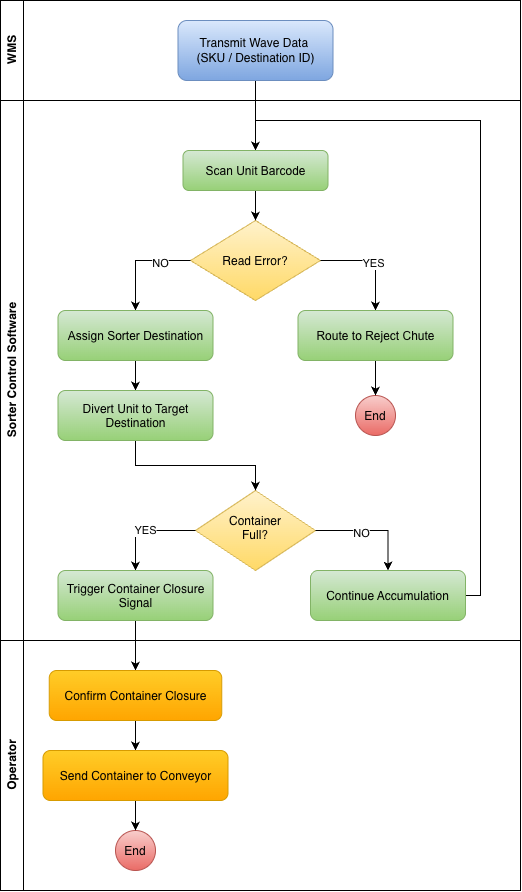

The diagram above was exported from draw.io. Its source (the exported page's mxGraphModel, read from the mxfile embedded in the PNG):
<mxGraphModel dx="694" dy="456" grid="1" gridSize="10" guides="1" tooltips="1" connect="1" arrows="1" fold="1" page="1" pageScale="1" pageWidth="827" pageHeight="1169" math="0" shadow="0">
  <root>
    <mxCell id="0" />
    <mxCell id="1" parent="0" />
    <mxCell id="pDFOYJONAwY2HtyLgjaB-6" edge="1" parent="1" source="FYbTlg54B8HE8SuiMPs6-2" style="edgeStyle=orthogonalEdgeStyle;rounded=0;orthogonalLoop=1;jettySize=auto;html=1;defaultLabelBackgroundColor=page;entryX=0.5;entryY=0;entryDx=0;entryDy=0;exitX=0.5;exitY=1;exitDx=0;exitDy=0;" target="FYbTlg54B8HE8SuiMPs6-3" value="">
      <mxGeometry relative="1" x="-0.738" as="geometry">
        <mxPoint x="230" y="160" as="targetPoint" />
      </mxGeometry>
    </mxCell>
    <mxCell id="pDFOYJONAwY2HtyLgjaB-43" edge="1" parent="1" source="FYbTlg54B8HE8SuiMPs6-9" style="edgeStyle=orthogonalEdgeStyle;rounded=0;orthogonalLoop=1;jettySize=auto;html=1;defaultLabelBackgroundColor=page;exitX=0.5;exitY=1;exitDx=0;exitDy=0;entryX=0.5;entryY=0;entryDx=0;entryDy=0;" target="FYbTlg54B8HE8SuiMPs6-10" value="">
      <mxGeometry relative="1" x="0.7829" as="geometry" />
    </mxCell>
    <mxCell id="pDFOYJONAwY2HtyLgjaB-54" parent="1" style="swimlane;horizontal=0;whiteSpace=wrap;html=1;" value="WMS" vertex="1">
      <mxGeometry height="100" width="520" y="10" as="geometry" />
    </mxCell>
    <mxCell id="FYbTlg54B8HE8SuiMPs6-2" parent="pDFOYJONAwY2HtyLgjaB-54" style="rounded=1;whiteSpace=wrap;html=1;roundedPerimeter=1;fillColor=#dae8fc;gradientColor=#7ea6e0;strokeColor=#6c8ebf;" value="Transmit Wave Data&amp;nbsp;&lt;div&gt;(SKU / Destination ID)&lt;/div&gt;" vertex="1">
      <mxGeometry height="60" width="155" x="177.5" y="20" as="geometry" />
    </mxCell>
    <mxCell id="pDFOYJONAwY2HtyLgjaB-55" parent="1" style="swimlane;horizontal=0;whiteSpace=wrap;html=1;" value="Sorter Control Software" vertex="1">
      <mxGeometry height="540" width="520" y="110" as="geometry" />
    </mxCell>
    <mxCell id="pDFOYJONAwY2HtyLgjaB-25" parent="pDFOYJONAwY2HtyLgjaB-55" style="rhombus;whiteSpace=wrap;html=1;shapeInside=1;rounded=0;fillColor=#fff2cc;strokeColor=#d6b656;gradientColor=#ffd966;" value="Read Error?" vertex="1">
      <mxGeometry height="80" width="130" x="190" y="120" as="geometry" />
    </mxCell>
    <mxCell id="pDFOYJONAwY2HtyLgjaB-26" edge="1" parent="pDFOYJONAwY2HtyLgjaB-55" source="FYbTlg54B8HE8SuiMPs6-3" style="edgeStyle=orthogonalEdgeStyle;rounded=0;orthogonalLoop=1;jettySize=auto;html=1;defaultLabelBackgroundColor=page;exitX=0.5;exitY=1;exitDx=0;exitDy=0;" target="pDFOYJONAwY2HtyLgjaB-25" value="">
      <mxGeometry relative="1" x="0.9127" as="geometry" />
    </mxCell>
    <mxCell id="pDFOYJONAwY2HtyLgjaB-31" edge="1" parent="pDFOYJONAwY2HtyLgjaB-55" source="pDFOYJONAwY2HtyLgjaB-25" style="edgeStyle=orthogonalEdgeStyle;rounded=0;orthogonalLoop=1;jettySize=auto;html=1;entryX=0.5;entryY=0;entryDx=0;entryDy=0;defaultLabelBackgroundColor=page;exitX=0;exitY=0.5;exitDx=0;exitDy=0;" target="FYbTlg54B8HE8SuiMPs6-5">
      <mxGeometry relative="1" as="geometry" />
    </mxCell>
    <mxCell id="pDFOYJONAwY2HtyLgjaB-32" connectable="0" parent="pDFOYJONAwY2HtyLgjaB-31" style="edgeLabel;html=1;align=center;verticalAlign=middle;resizable=0;points=[];inheritText=1;defaultLabelBackgroundColor=page;" value="NO" vertex="1">
      <mxGeometry relative="1" x="-0.4143" y="1" as="geometry">
        <mxPoint y="1" as="offset" />
      </mxGeometry>
    </mxCell>
    <mxCell id="pDFOYJONAwY2HtyLgjaB-29" edge="1" parent="pDFOYJONAwY2HtyLgjaB-55" source="pDFOYJONAwY2HtyLgjaB-25" style="edgeStyle=orthogonalEdgeStyle;rounded=0;orthogonalLoop=1;jettySize=auto;html=1;defaultLabelBackgroundColor=page;exitX=1;exitY=0.5;exitDx=0;exitDy=0;entryX=0.5;entryY=0;entryDx=0;entryDy=0;" target="FYbTlg54B8HE8SuiMPs6-6" value="">
      <mxGeometry relative="1" as="geometry" />
    </mxCell>
    <mxCell id="pDFOYJONAwY2HtyLgjaB-30" connectable="0" parent="pDFOYJONAwY2HtyLgjaB-29" style="edgeLabel;html=1;align=center;verticalAlign=middle;resizable=0;points=[];inheritText=1;defaultLabelBackgroundColor=page;" value="YES" vertex="1">
      <mxGeometry relative="1" x="0.0824" y="-3" as="geometry">
        <mxPoint as="offset" />
      </mxGeometry>
    </mxCell>
    <mxCell id="pDFOYJONAwY2HtyLgjaB-52" parent="pDFOYJONAwY2HtyLgjaB-55" style="ellipse;whiteSpace=wrap;html=1;shapeInside=1;rounded=0;fillColor=#f8cecc;strokeColor=#b85450;gradientColor=#ea6b66;" value="End" vertex="1">
      <mxGeometry height="40" width="40" x="355" y="295" as="geometry" />
    </mxCell>
    <mxCell id="pDFOYJONAwY2HtyLgjaB-53" edge="1" parent="pDFOYJONAwY2HtyLgjaB-55" source="FYbTlg54B8HE8SuiMPs6-6" style="edgeStyle=orthogonalEdgeStyle;rounded=0;orthogonalLoop=1;jettySize=auto;html=1;defaultLabelBackgroundColor=page;exitX=0.5;exitY=1;exitDx=0;exitDy=0;" target="pDFOYJONAwY2HtyLgjaB-52" value="">
      <mxGeometry relative="1" as="geometry" />
    </mxCell>
    <mxCell id="pDFOYJONAwY2HtyLgjaB-34" edge="1" parent="pDFOYJONAwY2HtyLgjaB-55" source="FYbTlg54B8HE8SuiMPs6-5" style="edgeStyle=orthogonalEdgeStyle;rounded=0;orthogonalLoop=1;jettySize=auto;html=1;defaultLabelBackgroundColor=page;exitX=0.5;exitY=1;exitDx=0;exitDy=0;entryX=0.5;entryY=0;entryDx=0;entryDy=0;" target="FYbTlg54B8HE8SuiMPs6-7" value="">
      <mxGeometry relative="1" x="0.7462" as="geometry" />
    </mxCell>
    <mxCell id="pDFOYJONAwY2HtyLgjaB-35" parent="pDFOYJONAwY2HtyLgjaB-55" style="rhombus;whiteSpace=wrap;html=1;shapeInside=1;rounded=0;fillColor=#fff2cc;strokeColor=#d6b656;gradientColor=#ffd966;" value="Container Full?" vertex="1">
      <mxGeometry height="80" width="120" x="195" y="390" as="geometry" />
    </mxCell>
    <mxCell id="pDFOYJONAwY2HtyLgjaB-36" edge="1" parent="pDFOYJONAwY2HtyLgjaB-55" source="FYbTlg54B8HE8SuiMPs6-7" style="edgeStyle=orthogonalEdgeStyle;rounded=0;orthogonalLoop=1;jettySize=auto;html=1;defaultLabelBackgroundColor=page;exitX=0.5;exitY=1;exitDx=0;exitDy=0;" target="pDFOYJONAwY2HtyLgjaB-35" value="">
      <mxGeometry relative="1" x="0.8588" as="geometry" />
    </mxCell>
    <mxCell id="pDFOYJONAwY2HtyLgjaB-38" edge="1" parent="pDFOYJONAwY2HtyLgjaB-55" source="pDFOYJONAwY2HtyLgjaB-35" style="edgeStyle=orthogonalEdgeStyle;rounded=0;orthogonalLoop=1;jettySize=auto;html=1;defaultLabelBackgroundColor=page;entryX=0.5;entryY=0;entryDx=0;entryDy=0;exitX=0;exitY=0.5;exitDx=0;exitDy=0;" target="FYbTlg54B8HE8SuiMPs6-9" value="YES">
      <mxGeometry relative="1" as="geometry" />
    </mxCell>
    <mxCell id="pDFOYJONAwY2HtyLgjaB-62" edge="1" parent="pDFOYJONAwY2HtyLgjaB-55" source="FYbTlg54B8HE8SuiMPs6-8" style="edgeStyle=orthogonalEdgeStyle;rounded=0;orthogonalLoop=1;jettySize=auto;html=1;defaultLabelBackgroundColor=page;exitX=1;exitY=0.5;exitDx=0;exitDy=0;entryX=0.5;entryY=0;entryDx=0;entryDy=0;" target="FYbTlg54B8HE8SuiMPs6-3">
      <mxGeometry relative="1" x="-0.549" as="geometry">
        <Array as="points">
          <mxPoint x="480" y="495" />
          <mxPoint x="480" y="20" />
          <mxPoint x="255" y="20" />
        </Array>
        <mxPoint x="260" y="10" as="targetPoint" />
      </mxGeometry>
    </mxCell>
    <mxCell id="pDFOYJONAwY2HtyLgjaB-40" edge="1" parent="pDFOYJONAwY2HtyLgjaB-55" source="pDFOYJONAwY2HtyLgjaB-35" style="edgeStyle=orthogonalEdgeStyle;rounded=0;orthogonalLoop=1;jettySize=auto;html=1;defaultLabelBackgroundColor=page;entryX=0.5;entryY=0;entryDx=0;entryDy=0;exitX=1;exitY=0.5;exitDx=0;exitDy=0;" target="FYbTlg54B8HE8SuiMPs6-8" value="">
      <mxGeometry relative="1" as="geometry" />
    </mxCell>
    <mxCell id="pDFOYJONAwY2HtyLgjaB-41" connectable="0" parent="pDFOYJONAwY2HtyLgjaB-40" style="edgeLabel;html=1;align=center;verticalAlign=middle;resizable=0;points=[];inheritText=1;defaultLabelBackgroundColor=page;" value="NO" vertex="1">
      <mxGeometry relative="1" x="-0.2" y="-2" as="geometry">
        <mxPoint as="offset" />
      </mxGeometry>
    </mxCell>
    <mxCell id="FYbTlg54B8HE8SuiMPs6-3" parent="pDFOYJONAwY2HtyLgjaB-55" style="rounded=1;whiteSpace=wrap;html=1;roundedPerimeter=1;fillColor=#d5e8d4;gradientColor=#97d077;strokeColor=#82b366;" value="&lt;span class=&quot;rQesXe MPyX&quot; aria-owns=&quot;action-menu-parent-container&quot; style=&quot;font-family: &amp;quot;Google Sans&amp;quot;, Arial, sans-serif; margin: 0px; border-bottom: 0px rgb(22, 23, 26);&quot;&gt;&lt;font&gt;Scan Unit Barcode&lt;/font&gt;&lt;/span&gt;&lt;div tabindex=&quot;0&quot; aria-hidden=&quot;true&quot; style=&quot;font-family: &amp;quot;Google Sans&amp;quot;, Arial, sans-serif; font-size: 16px; margin: -1px; border-bottom: 0px rgb(22, 23, 26);&quot;&gt;&lt;/div&gt;&lt;div tabindex=&quot;0&quot; aria-hidden=&quot;true&quot; style=&quot;font-family: &amp;quot;Google Sans&amp;quot;, Arial, sans-serif; font-size: 16px; margin: -1px; border-bottom: 0px rgb(22, 23, 26);&quot;&gt;&lt;/div&gt;" vertex="1">
      <mxGeometry height="40" width="145" x="182.5" y="50" as="geometry" />
    </mxCell>
    <mxCell id="FYbTlg54B8HE8SuiMPs6-5" parent="pDFOYJONAwY2HtyLgjaB-55" style="rounded=1;whiteSpace=wrap;html=1;roundedPerimeter=1;fillColor=#d5e8d4;gradientColor=#97d077;strokeColor=#82b366;" value="&lt;span class=&quot;rQesXe MPyX&quot; style=&quot;font-family: &amp;quot;Google Sans&amp;quot;, Arial, sans-serif; margin: 0px; border-bottom: 0px rgb(22, 23, 26);&quot;&gt;&lt;font style=&quot;&quot;&gt;Assign Sorter Destination&lt;/font&gt;&lt;/span&gt;&lt;div tabindex=&quot;0&quot; aria-hidden=&quot;true&quot; style=&quot;font-family: &amp;quot;Google Sans&amp;quot;, Arial, sans-serif; font-size: 16px; margin: -1px; border-bottom: 0px rgb(22, 23, 26);&quot;&gt;&lt;/div&gt;&lt;div tabindex=&quot;0&quot; aria-hidden=&quot;true&quot; style=&quot;font-family: &amp;quot;Google Sans&amp;quot;, Arial, sans-serif; font-size: 16px; margin: -1px; border-bottom: 0px rgb(22, 23, 26);&quot;&gt;&lt;/div&gt;" vertex="1">
      <mxGeometry height="50" width="155" x="57.5" y="210" as="geometry" />
    </mxCell>
    <mxCell id="FYbTlg54B8HE8SuiMPs6-6" parent="pDFOYJONAwY2HtyLgjaB-55" style="rounded=1;whiteSpace=wrap;html=1;roundedPerimeter=1;fillColor=#d5e8d4;gradientColor=#97d077;strokeColor=#82b366;" value="&lt;span class=&quot;rQesXe MPyX&quot; style=&quot;font-family: &amp;quot;Google Sans&amp;quot;, Arial, sans-serif; margin: 0px; border-bottom: 0px rgb(22, 23, 26);&quot;&gt;&lt;font&gt;Route to Reject Chute&lt;/font&gt;&lt;/span&gt;&lt;div tabindex=&quot;0&quot; aria-hidden=&quot;true&quot; style=&quot;font-family: &amp;quot;Google Sans&amp;quot;, Arial, sans-serif; font-size: 16px; margin: -1px; border-bottom: 0px rgb(22, 23, 26);&quot;&gt;&lt;/div&gt;&lt;div tabindex=&quot;0&quot; aria-hidden=&quot;true&quot; style=&quot;font-family: &amp;quot;Google Sans&amp;quot;, Arial, sans-serif; font-size: 16px; margin: -1px; border-bottom: 0px rgb(22, 23, 26);&quot;&gt;&lt;/div&gt;" vertex="1">
      <mxGeometry height="50" width="155" x="297.5" y="210" as="geometry" />
    </mxCell>
    <mxCell id="FYbTlg54B8HE8SuiMPs6-7" parent="pDFOYJONAwY2HtyLgjaB-55" style="rounded=1;whiteSpace=wrap;html=1;roundedPerimeter=1;fillColor=#d5e8d4;gradientColor=#97d077;strokeColor=#82b366;" value="Divert Unit to Target Destination&lt;div tabindex=&quot;0&quot; aria-hidden=&quot;true&quot; style=&quot;font-family: &amp;quot;Google Sans&amp;quot;, Arial, sans-serif; font-size: 16px; margin: -1px; border-bottom: 0px rgb(22, 23, 26);&quot;&gt;&lt;/div&gt;&lt;div tabindex=&quot;0&quot; aria-hidden=&quot;true&quot; style=&quot;font-family: &amp;quot;Google Sans&amp;quot;, Arial, sans-serif; font-size: 16px; margin: -1px; border-bottom: 0px rgb(22, 23, 26);&quot;&gt;&lt;/div&gt;" vertex="1">
      <mxGeometry height="50" width="155" x="57.5" y="290" as="geometry" />
    </mxCell>
    <mxCell id="FYbTlg54B8HE8SuiMPs6-8" parent="pDFOYJONAwY2HtyLgjaB-55" style="rounded=1;whiteSpace=wrap;html=1;roundedPerimeter=1;fillColor=#d5e8d4;gradientColor=#97d077;strokeColor=#82b366;" value="Continue Accumulation&lt;div tabindex=&quot;0&quot; aria-hidden=&quot;true&quot; style=&quot;font-family: &amp;quot;Google Sans&amp;quot;, Arial, sans-serif; font-size: 16px; margin: -1px; border-bottom: 0px rgb(22, 23, 26);&quot;&gt;&lt;/div&gt;&lt;div tabindex=&quot;0&quot; aria-hidden=&quot;true&quot; style=&quot;font-family: &amp;quot;Google Sans&amp;quot;, Arial, sans-serif; font-size: 16px; margin: -1px; border-bottom: 0px rgb(22, 23, 26);&quot;&gt;&lt;/div&gt;" vertex="1">
      <mxGeometry height="50" width="155" x="310" y="470" as="geometry" />
    </mxCell>
    <mxCell id="FYbTlg54B8HE8SuiMPs6-9" parent="pDFOYJONAwY2HtyLgjaB-55" style="rounded=1;whiteSpace=wrap;html=1;roundedPerimeter=1;fillColor=#d5e8d4;gradientColor=#97d077;strokeColor=#82b366;" value="Trigger Container Closure Signal&lt;div tabindex=&quot;0&quot; aria-hidden=&quot;true&quot; style=&quot;font-family: &amp;quot;Google Sans&amp;quot;, Arial, sans-serif; font-size: 16px; margin: -1px; border-bottom: 0px rgb(22, 23, 26);&quot;&gt;&lt;/div&gt;&lt;div tabindex=&quot;0&quot; aria-hidden=&quot;true&quot; style=&quot;font-family: &amp;quot;Google Sans&amp;quot;, Arial, sans-serif; font-size: 16px; margin: -1px; border-bottom: 0px rgb(22, 23, 26);&quot;&gt;&lt;/div&gt;" vertex="1">
      <mxGeometry height="50" width="155" x="57.5" y="470" as="geometry" />
    </mxCell>
    <mxCell id="pDFOYJONAwY2HtyLgjaB-58" parent="1" style="swimlane;horizontal=0;whiteSpace=wrap;html=1;" value="Operator" vertex="1">
      <mxGeometry height="250" width="520" y="650" as="geometry" />
    </mxCell>
    <mxCell id="pDFOYJONAwY2HtyLgjaB-45" edge="1" parent="pDFOYJONAwY2HtyLgjaB-58" source="FYbTlg54B8HE8SuiMPs6-10" style="edgeStyle=orthogonalEdgeStyle;rounded=0;orthogonalLoop=1;jettySize=auto;html=1;defaultLabelBackgroundColor=page;exitX=0.5;exitY=1;exitDx=0;exitDy=0;" target="FYbTlg54B8HE8SuiMPs6-11" value="">
      <mxGeometry relative="1" x="0.8938" as="geometry" />
    </mxCell>
    <mxCell id="pDFOYJONAwY2HtyLgjaB-50" parent="pDFOYJONAwY2HtyLgjaB-58" style="ellipse;whiteSpace=wrap;html=1;shapeInside=1;rounded=0;fillColor=#f8cecc;strokeColor=#b85450;gradientColor=#ea6b66;" value="End" vertex="1">
      <mxGeometry height="40" width="40" x="115" y="190" as="geometry" />
    </mxCell>
    <mxCell id="pDFOYJONAwY2HtyLgjaB-47" edge="1" parent="pDFOYJONAwY2HtyLgjaB-58" source="FYbTlg54B8HE8SuiMPs6-11" style="edgeStyle=orthogonalEdgeStyle;rounded=0;orthogonalLoop=1;jettySize=auto;html=1;defaultLabelBackgroundColor=page;entryX=0.5;entryY=0;entryDx=0;entryDy=0;exitX=0.5;exitY=1;exitDx=0;exitDy=0;" target="pDFOYJONAwY2HtyLgjaB-50" value="">
      <mxGeometry relative="1" x="0.9168" as="geometry">
        <mxPoint x="480" y="320" as="targetPoint" />
      </mxGeometry>
    </mxCell>
    <mxCell id="FYbTlg54B8HE8SuiMPs6-10" parent="pDFOYJONAwY2HtyLgjaB-58" style="rounded=1;whiteSpace=wrap;html=1;roundedPerimeter=1;fillColor=#ffcd28;gradientColor=#ffa500;strokeColor=#d79b00;" value="Confirm Container Closure&lt;div tabindex=&quot;0&quot; aria-hidden=&quot;true&quot; style=&quot;font-family: &amp;quot;Google Sans&amp;quot;, Arial, sans-serif; font-size: 16px; margin: -1px; border-bottom: 0px rgb(22, 23, 26);&quot;&gt;&lt;/div&gt;&lt;div tabindex=&quot;0&quot; aria-hidden=&quot;true&quot; style=&quot;font-family: &amp;quot;Google Sans&amp;quot;, Arial, sans-serif; font-size: 16px; margin: -1px; border-bottom: 0px rgb(22, 23, 26);&quot;&gt;&lt;/div&gt;" vertex="1">
      <mxGeometry height="50" width="172.5" x="48.75" y="30" as="geometry" />
    </mxCell>
    <mxCell id="FYbTlg54B8HE8SuiMPs6-11" parent="pDFOYJONAwY2HtyLgjaB-58" style="rounded=1;whiteSpace=wrap;html=1;roundedPerimeter=1;fillColor=#ffcd28;gradientColor=#ffa500;strokeColor=#d79b00;" value="Send Container to Conveyor&lt;div tabindex=&quot;0&quot; aria-hidden=&quot;true&quot; style=&quot;font-family: &amp;quot;Google Sans&amp;quot;, Arial, sans-serif; font-size: 16px; margin: -1px; border-bottom: 0px rgb(22, 23, 26);&quot;&gt;&lt;/div&gt;&lt;div tabindex=&quot;0&quot; aria-hidden=&quot;true&quot; style=&quot;font-family: &amp;quot;Google Sans&amp;quot;, Arial, sans-serif; font-size: 16px; margin: -1px; border-bottom: 0px rgb(22, 23, 26);&quot;&gt;&lt;/div&gt;" vertex="1">
      <mxGeometry height="50" width="185" x="42.5" y="110" as="geometry" />
    </mxCell>
  </root>
</mxGraphModel>